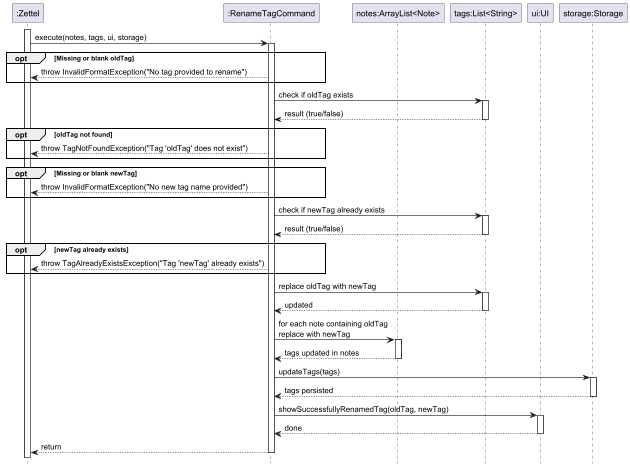

The diagram above was rendered by PlantUML. Its source (embedded in the PNG):
@startuml RenameTagSequence
participant ":Zettel" as Zettel
participant ":RenameTagCommand" as Command
participant "notes:ArrayList<Note>" as Notes
participant "tags:List<String>" as Tags
participant "ui:UI" as UI
participant "storage:Storage" as Storage

hide footbox
activate Zettel

Zettel -> Command: execute(notes, tags, ui, storage)
activate Command

' === Validation Phase ===
opt Missing or blank oldTag
    Command --> Zettel: throw InvalidFormatException("No tag provided to rename")
end

Command -> Tags: check if oldTag exists
activate Tags
Tags --> Command: result (true/false)
deactivate Tags

opt oldTag not found
    Command --> Zettel: throw TagNotFoundException("Tag 'oldTag' does not exist")
end

opt Missing or blank newTag
    Command --> Zettel: throw InvalidFormatException("No new tag name provided")
end

Command -> Tags: check if newTag already exists
activate Tags
Tags --> Command: result (true/false)
deactivate Tags

opt newTag already exists
    Command --> Zettel: throw TagAlreadyExistsException("Tag 'newTag' already exists")
end

' === Rename Phase ===
Command -> Tags: replace oldTag with newTag
activate Tags
Tags --> Command: updated
deactivate Tags

' === Update Notes ===
Command -> Notes: for each note containing oldTag\nreplace with newTag
activate Notes
Notes --> Command: tags updated in notes
deactivate Notes

' === Persist Changes ===
Command -> Storage: updateTags(tags)
activate Storage
Storage --> Command: tags persisted
deactivate Storage

' === UI Feedback ===
Command -> UI: showSuccessfullyRenamedTag(oldTag, newTag)
activate UI
UI --> Command: done
deactivate UI

Command --> Zettel: return
deactivate Command
@enduml